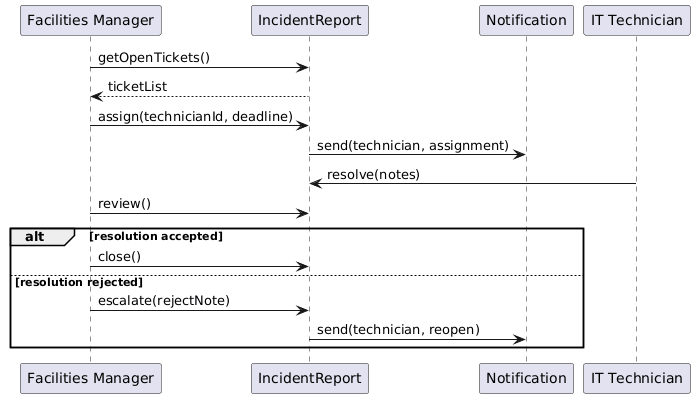

The diagram above was rendered by PlantUML. Its source (embedded in the PNG):
@startuml
participant "Facilities Manager" as FM
participant IncidentReport as IR
participant Notification as N
participant "IT Technician" as IT

FM -> IR : getOpenTickets()
IR --> FM : ticketList
FM -> IR : assign(technicianId, deadline)
IR -> N : send(technician, assignment)
IT -> IR : resolve(notes)
FM -> IR : review()

alt resolution accepted
  FM -> IR : close()
else resolution rejected
  FM -> IR : escalate(rejectNote)
  IR -> N : send(technician, reopen)
end
@enduml